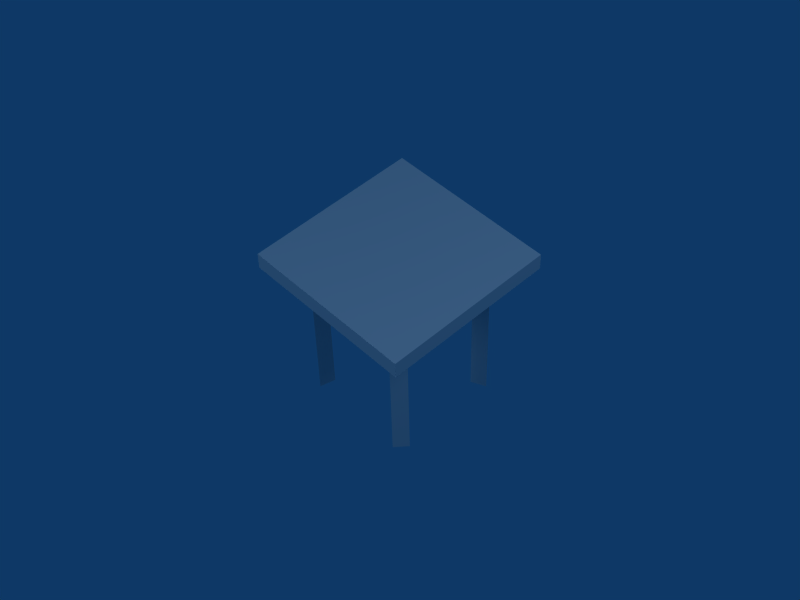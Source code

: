 # Source: Stool.blend  (saved by Blender 2.49.2; exported with 4.5.12 LTS)
import bpy
from mathutils import Matrix  # noqa: F401  (used for matrix-valued properties, if any)

bpy.ops.wm.read_factory_settings(use_empty=True)
scene = bpy.context.scene
scene.name = 'Scene'

# ---- collections
col_collection_1 = bpy.data.collections.new('Collection 1'); scene.collection.children.link(col_collection_1)

# ---- materials (node trees are filled in below, after node groups)
mat_texture = bpy.data.materials.new('Texture')
mat_texture.alpha_threshold = 0.0
mat_texture.roughness = 0.5
mat_texture.specular_intensity = 0.0
mat_texture.line_color = (0.0, 0.0, 0.0, 1.0)

# ---- material node trees

# ---- world
world_world = bpy.data.worlds.new('World'); scene.world = world_world
world_world.color = (0.05656, 0.2208, 0.4)
world_world.use_sun_shadow = False
world_world.sun_shadow_jitter_overblur = 0.0
world_world.cycles.sampling_method = 'MANUAL'
world_world.cycles.sample_map_resolution = 256

# ---- cameras
cam_camera_002 = bpy.data.cameras.new('Camera.002')
cam_camera_002.passepartout_alpha = 0.2
cam_camera_002.clip_end = 100.0
cam_camera_002.lens = 65.13
cam_camera_002.ortho_scale = 7.314
cam_camera_002.show_passepartout = False
cam_camera_002.show_safe_areas = True
cam_camera_002.dof.focus_distance = 0.0
cam_camera_002.dof.aperture_fstop = 128.0

# ---- lights
light_spot_001 = bpy.data.lights.new('Spot.001', 'POINT')
light_spot_001.transmission_factor = 0.0
light_spot_001.cutoff_distance = 30.0
light_spot_001.energy = 100.0
light_spot_001.shadow_buffer_clip_start = 1.001
light_spot_001.shadow_soft_size = 1.0
light_spot_001.shadow_maximum_resolution = 0.006
light_spot_001.use_absolute_resolution = True
light_spot_001.cycles.use_multiple_importance_sampling = False
light_spot = bpy.data.lights.new('Spot', 'POINT')
light_spot.transmission_factor = 0.0
light_spot.cutoff_distance = 30.0
light_spot.energy = 198.1
light_spot.shadow_buffer_clip_start = 1.001
light_spot.shadow_soft_size = 1.0
light_spot.shadow_maximum_resolution = 0.006
light_spot.use_absolute_resolution = True
light_spot.cycles.use_multiple_importance_sampling = False

# ---- meshes
me_stool = bpy.data.meshes.new('Stool')
me_stool.from_pydata([(1.0, 1.0, 1.8), (1.0, -1.0, 1.8), (-1.0, -1.0, 1.8), (-1.0, 1.0, 1.8), (1.0, 1.0, 2.0), (1.0, -1.0, 2.0), (-1.0, -1.0, 2.0), (-1.0, 1.0, 2.0), (0.5818, -0.7034, 1.805), (0.6987, -0.5641, 1.805), (0.5196, -0.5325, 1.805), (0.5818, -0.7034, -0.005), (0.6987, -0.5641, -0.005), (0.5196, -0.5325, -0.005), (-0.5258, -0.5258, -0.005), (-0.5728, -0.7014, -0.005), (-0.7014, -0.5728, -0.005), (-0.5258, -0.5258, 1.805), (-0.5728, -0.7014, 1.805), (-0.7014, -0.5728, 1.805), (-0.7014, 0.5728, 1.805), (-0.5258, 0.5258, 1.805), (-0.5728, 0.7014, 1.805), (-0.7014, 0.5728, -0.005), (-0.5258, 0.5258, -0.005), (-0.5728, 0.7014, -0.005), (0.5556, 0.6952, -0.005), (0.7046, 0.5908, -0.005), (0.5398, 0.514, -0.005), (0.5556, 0.6952, 1.805), (0.7046, 0.5908, 1.805), (0.5398, 0.514, 1.805)], [], [(0, 1, 2, 3), (4, 7, 6, 5), (0, 4, 5, 1), (1, 5, 6, 2), (2, 6, 7, 3), (4, 0, 3, 7), (11, 8, 10, 13), (12, 9, 8, 11), (13, 10, 9, 12), (11, 13, 12), (16, 14, 15), (14, 17, 18, 15), (15, 18, 19, 16), (16, 19, 17, 14), (23, 20, 22, 25), (24, 21, 20, 23), (25, 22, 21, 24), (23, 25, 24), (28, 26, 27), (26, 29, 30, 27), (27, 30, 31, 28), (28, 31, 29, 26)])
_uv = me_stool.uv_layers.new(name='UVTex')
_uv.uv.foreach_set('vector', [0.6767, 0.07344, 0.6767, 0.6695, 0.102, 0.6695, 0.102, 0.07344, 0.6869, 0.6588, 0.09083, 0.6588, 0.09083, 0.08411, 0.6869, 0.08411, 0.7803, 0.6589, 0.6869, 0.6588, 0.6869, 0.08411, 0.7803, 0.08423, 0.6867, 0.003652, 0.6869, 0.08411, 0.09083, 0.08411, 0.09067, 0.003652, 0.003854, 0.08418, 0.09083, 0.08411, 0.09083, 0.6588, 0.003854, 0.6588, 0.6869, 0.6588, 0.6868, 0.7496, 0.09076, 0.7496, 0.09083, 0.6588, 0.8417, 0.1599, 0.8417, 0.6293, 0.7802, 0.6294, 0.7801, 0.1598, 0.9032, 0.1599, 0.9032, 0.6294, 0.8417, 0.6293, 0.8417, 0.1599, 0.9647, 0.1599, 0.9647, 0.6296, 0.9032, 0.6294, 0.9032, 0.1599, 0.8417, 0.1599, 0.8741, 0.1098, 0.9032, 0.1599, 0.8417, 0.1599, 0.8741, 0.1098, 0.9032, 0.1599, 0.9647, 0.1599, 0.9647, 0.6296, 0.9032, 0.6294, 0.9032, 0.1599, 0.9032, 0.1599, 0.9032, 0.6294, 0.8417, 0.6293, 0.8417, 0.1599, 0.8417, 0.1599, 0.8417, 0.6293, 0.7802, 0.6294, 0.7801, 0.1598, 0.8417, 0.1599, 0.8417, 0.6293, 0.7802, 0.6294, 0.7801, 0.1598, 0.9032, 0.1599, 0.9032, 0.6294, 0.8417, 0.6293, 0.8417, 0.1599, 0.9647, 0.1599, 0.9647, 0.6296, 0.9032, 0.6294, 0.9032, 0.1599, 0.8417, 0.1599, 0.8741, 0.1098, 0.9032, 0.1599, 0.8417, 0.1599, 0.8741, 0.1098, 0.9032, 0.1599, 0.9647, 0.1599, 0.9647, 0.6296, 0.9032, 0.6294, 0.9032, 0.1599, 0.9032, 0.1599, 0.9032, 0.6294, 0.8417, 0.6293, 0.8417, 0.1599, 0.8417, 0.1599, 0.8417, 0.6293, 0.7802, 0.6294, 0.7801, 0.1598])
me_stool.materials.append(mat_texture)
me_stool.use_remesh_preserve_volume = False
me_stool.use_remesh_preserve_attributes = False
me_stool.use_mirror_vertex_groups = False
me_stool.update()

# ---- objects
ob_camera_002 = bpy.data.objects.new('Camera.002', cam_camera_002)
ob_lamp_001 = bpy.data.objects.new('Lamp.001', light_spot_001)
ob_stool = bpy.data.objects.new('Stool', me_stool)
ob_lamp = bpy.data.objects.new('Lamp', light_spot)

# ---- transforms, parenting, visibility, modifiers, constraints
ob_camera_002.location = (2.212, -2.015, 3.733)
ob_camera_002.rotation_euler = (0.7306, 0.02097, 0.8088)
ob_camera_002.scale = (0.1624, 0.1624, 0.1624)
ob_camera_002.lock_rotations_4d = False
ob_camera_002.empty_display_type = 'ARROWS'
ob_camera_002.color = (0.0, 0.0, 0.0, 0.0)
ob_camera_002.display_type = 'WIRE'
ob_camera_002.lineart.crease_threshold = 0.0
ob_lamp_001.location = (-0.4621, -4.02, 2.63)
ob_lamp_001.rotation_euler = (0.6503, 0.05522, 1.866)
ob_lamp_001.lock_rotations_4d = False
ob_lamp_001.empty_display_type = 'ARROWS'
ob_lamp_001.color = (0.0, 0.0, 0.0, 0.0)
ob_lamp_001.lineart.crease_threshold = 0.0
ob_stool.location = (0.0, 0.0, 0.0)
ob_stool.scale = (0.3, 0.3, 0.3)
ob_stool.lock_rotations_4d = False
ob_stool.empty_display_type = 'ARROWS'
ob_stool.lineart.crease_threshold = 0.0
ob_lamp.location = (2.957, 1.005, 4.629)
ob_lamp.rotation_euler = (0.6503, 0.05522, 1.866)
ob_lamp.lock_rotations_4d = False
ob_lamp.empty_display_type = 'ARROWS'
ob_lamp.color = (0.0, 0.0, 0.0, 0.0)
ob_lamp.lineart.crease_threshold = 0.0

# ---- collection membership
col_collection_1.objects.link(ob_camera_002)
col_collection_1.objects.link(ob_lamp_001)
col_collection_1.objects.link(ob_stool)
col_collection_1.objects.link(ob_lamp)

# ---- scene / render settings (as saved in the file)
scene.camera = ob_camera_002
scene.frame_start = 1; scene.frame_end = 250; scene.frame_set(11)
scene.render.engine = 'BLENDER_EEVEE_NEXT'
scene.render.image_settings.color_mode = 'RGB'
scene.render.image_settings.compression = 90
scene.render.resolution_x = 800
scene.render.resolution_y = 600
scene.render.pixel_aspect_x = 100.0
scene.render.pixel_aspect_y = 100.0
scene.render.fps = 25
scene.render.dither_intensity = 0.0
scene.render.use_compositing = False
scene.render.use_sequencer = False
scene.render.bake_margin = 2
scene.render.bake_bias = 0.0
scene.render.use_stamp_time = False
scene.render.use_stamp_date = False
scene.render.use_stamp_frame = False
scene.render.use_stamp_camera = False
scene.render.use_stamp_scene = False
scene.render.use_stamp_filename = False
scene.render.use_stamp_render_time = False
scene.render.stamp_font_size = 0
scene.cycles.use_denoising = False
scene.cycles.samples = 10
scene.cycles.sampling_pattern = 'TABULATED_SOBOL'
scene.cycles.light_sampling_threshold = 0.0
scene.cycles.use_adaptive_sampling = False
scene.cycles.use_light_tree = False
scene.cycles.blur_glossy = 0.0
scene.cycles.volume_bounces = 1
scene.cycles.pixel_filter_type = 'GAUSSIAN'
scene.cycles.sample_clamp_indirect = 0.0
scene.view_settings.view_transform = 'Raw'
bpy.context.view_layer.update()
